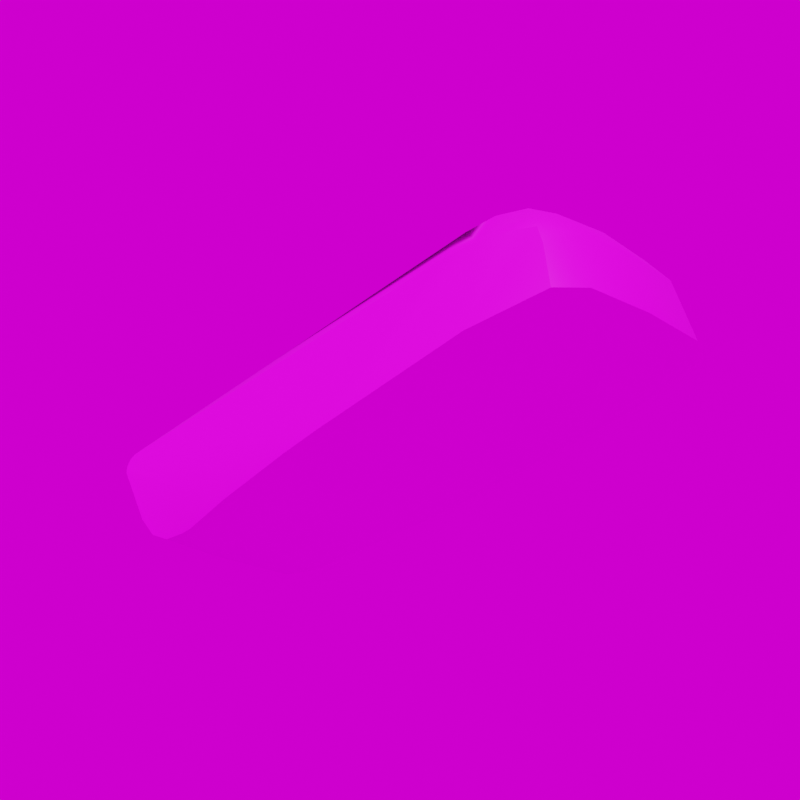 # Source: SR_100.blend  (saved by Blender 3.4.6; exported with 4.5.12 LTS)
import bpy
from mathutils import Matrix  # noqa: F401  (used for matrix-valued properties, if any)

bpy.ops.wm.read_factory_settings(use_empty=True)
scene = bpy.context.scene
scene.name = 'Scene'

# ---- images (referenced by path relative to the original .blend; pixels are not part of the script)
import os
ASSET_DIR = os.environ.get("B2B_ASSET_DIR", "")  # directory of the original .blend (textures are referenced by path, not embedded)
HERE = os.path.dirname(os.path.abspath(__file__))  # packed textures are extracted next to this script under _unpacked/

def load_image(name, relpath, width, height, colorspace="sRGB"):
    """Load a texture the original file referenced (path relative to the .blend, or extracted next to this script)."""
    p = next((c for c in (os.path.join(HERE, relpath), os.path.join(ASSET_DIR, relpath)) if relpath and os.path.exists(c)), "")
    if p:
        img = bpy.data.images.load(p, check_existing=True)
        img.name = name
    else:  # same state as the original file: an image datablock whose file is absent (Cycles renders it pink)
        img = bpy.data.images.new(name, width, height)
        img.source = "FILE"
        img.filepath = "//" + (relpath or name)
    img.colorspace_settings.name = colorspace
    return img
img_sr_100_jpg = load_image('SR_100.jpg', 'SR_100.jpg', 1024, 1024, 'sRGB')
img_ral_7032_kieselgrau_jpg = load_image('RAL_7032_Kieselgrau.jpg', 'RAL_7032_Kieselgrau.jpg', 1024, 1024, 'sRGB')
img_kloofendal_48d_partly_cloudy_puresky_8k_hdr = load_image('kloofendal_48d_partly_cloudy_puresky_8k.hdr', 'kloofendal_48d_partly_cloudy_puresky_8k.hdr', 1024, 1024, 'Linear Rec.709')

# ---- materials (node trees are filled in below, after node groups)
mat_sr_100 = bpy.data.materials.new('SR_100')
mat_kieselgrau = bpy.data.materials.new('kieselgrau')
mat_glas = bpy.data.materials.new('Glas')
mat_glas.surface_render_method = 'BLENDED'
mat_glas.blend_method = 'BLEND'
mat_glas.use_backface_culling = True

# ---- node groups
ng_auto_smooth = bpy.data.node_groups.new('Auto Smooth', 'GeometryNodeTree')
_s = ng_auto_smooth.interface.new_socket(name='Geometry', in_out='OUTPUT', socket_type='NodeSocketGeometry')
_s = ng_auto_smooth.interface.new_socket(name='Geometry', in_out='INPUT', socket_type='NodeSocketGeometry')
_s = ng_auto_smooth.interface.new_socket(name='Angle', in_out='INPUT', socket_type='NodeSocketFloat')
_s.subtype = 'ANGLE'
_s.min_value = 0.0
_s.max_value = 3.142
ng_auto_smooth.is_modifier = True
_N = ng_auto_smooth.nodes; _L = ng_auto_smooth.links
n0 = _N.new('NodeGroupOutput'); n0.name = 'Group Output'; n0.location = (480, -100)
n1 = _N.new('NodeGroupInput'); n1.name = 'Group Input'; n1.location = (-420, -300)
n2 = _N.new('NodeGroupInput'); n2.name = 'Group Input.001'; n2.location = (-60, -100)
n3 = _N.new('GeometryNodeSetShadeSmooth'); n3.name = 'Set Shade Smooth'; n3.location = (120, -100)
n3.domain = 'EDGE'
n4 = _N.new('GeometryNodeSetShadeSmooth'); n4.name = 'Set Shade Smooth.001'; n4.location = (300, -100)
n5 = _N.new('GeometryNodeInputMeshEdgeAngle'); n5.name = 'Edge Angle'; n5.location = (-420, -220)
n6 = _N.new('GeometryNodeInputEdgeSmooth'); n6.name = 'Is Edge Smooth'; n6.location = (-60, -160)
n7 = _N.new('GeometryNodeInputShadeSmooth'); n7.name = 'Is Face Smooth'; n7.location = (-240, -340)
n8 = _N.new('FunctionNodeBooleanMath'); n8.name = 'Boolean Math'; n8.location = (-60, -220)
n9 = _N.new('FunctionNodeCompare'); n9.name = 'Compare'; n9.location = (-240, -180)
n9.operation = 'LESS_EQUAL'
_L.new(n5.outputs[0], n9.inputs[0])
_L.new(n4.outputs[0], n0.inputs[0])
_L.new(n1.outputs[1], n9.inputs[1])
_L.new(n9.outputs[0], n8.inputs[0])
_L.new(n7.outputs[0], n8.inputs[1])
_L.new(n2.outputs[0], n3.inputs[0])
_L.new(n6.outputs[0], n3.inputs[1])
_L.new(n3.outputs[0], n4.inputs[0])
_L.new(n8.outputs[0], n3.inputs[2])
n0.is_active_output = True

# ---- material node trees
mat_sr_100.use_nodes = True; mat_sr_100.node_tree.nodes.clear()
_N = mat_sr_100.node_tree.nodes; _L = mat_sr_100.node_tree.links
n0 = _N.new('ShaderNodeBsdfPrincipled'); n0.name = 'Principled BSDF'; n0.location = (10, 300)
n0.distribution = 'GGX'
n0.subsurface_method = 'RANDOM_WALK_SKIN'
n0.inputs[3].default_value = 1.45
n0.inputs[27].default_value = (0.0, 0.0, 0.0, 1.0)
n0.inputs[28].default_value = 1.0
n1 = _N.new('ShaderNodeOutputMaterial'); n1.name = 'Material Output'; n1.location = (300, 300)
n2 = _N.new('ShaderNodeTexImage'); n2.name = 'Image Texture'; n2.location = (-280, 280)
n2.image = img_sr_100_jpg
_L.new(n0.outputs[0], n1.inputs[0])
_L.new(n2.outputs[0], n0.inputs[0])
n1.is_active_output = True
mat_kieselgrau.use_nodes = True; mat_kieselgrau.node_tree.nodes.clear()
_N = mat_kieselgrau.node_tree.nodes; _L = mat_kieselgrau.node_tree.links
n0 = _N.new('ShaderNodeBsdfPrincipled'); n0.name = 'Principled BSDF'; n0.location = (10, 300)
n0.distribution = 'GGX'
n0.subsurface_method = 'RANDOM_WALK_SKIN'
n0.inputs[3].default_value = 1.45
n0.inputs[27].default_value = (0.0, 0.0, 0.0, 1.0)
n0.inputs[28].default_value = 1.0
n1 = _N.new('ShaderNodeOutputMaterial'); n1.name = 'Material Output'; n1.location = (300, 300)
n2 = _N.new('ShaderNodeTexImage'); n2.name = 'Image Texture'; n2.location = (-280, 280)
n2.image = img_ral_7032_kieselgrau_jpg
_L.new(n0.outputs[0], n1.inputs[0])
_L.new(n2.outputs[0], n0.inputs[0])
n1.is_active_output = True
mat_glas.use_nodes = True; mat_glas.node_tree.nodes.clear()
_N = mat_glas.node_tree.nodes; _L = mat_glas.node_tree.links
n0 = _N.new('ShaderNodeBsdfPrincipled'); n0.name = 'Principled BSDF'; n0.location = (10, 300)
n0.distribution = 'GGX'
n0.subsurface_method = 'RANDOM_WALK_SKIN'
n0.inputs[0].default_value = (1.0, 1.0, 1.0, 1.0)
n0.inputs[1].default_value = 0.9
n0.inputs[2].default_value = 0.01
n0.inputs[3].default_value = 1.45
n0.inputs[4].default_value = 0.3
n0.inputs[13].default_value = 0.9
n0.inputs[27].default_value = (0.0, 0.0, 0.0, 1.0)
n0.inputs[28].default_value = 1.0
n1 = _N.new('ShaderNodeOutputMaterial'); n1.name = 'Material Output'; n1.location = (300, 300)
_L.new(n0.outputs[0], n1.inputs[0])
n1.is_active_output = True

# ---- world
world_world = bpy.data.worlds.new('World'); scene.world = world_world
world_world.use_nodes = True; world_world.node_tree.nodes.clear()
_N = world_world.node_tree.nodes; _L = world_world.node_tree.links
n0 = _N.new('ShaderNodeOutputWorld'); n0.name = 'World Output'; n0.location = (300, 300)
n1 = _N.new('ShaderNodeBackground'); n1.name = 'Background'; n1.location = (10, 300)
n2 = _N.new('ShaderNodeTexEnvironment'); n2.name = 'Environment Texture'; n2.location = (-280, 280)
n2.image = img_kloofendal_48d_partly_cloudy_puresky_8k_hdr
_L.new(n1.outputs[0], n0.inputs[0])
_L.new(n2.outputs[0], n1.inputs[0])
n0.is_active_output = True
world_world.color = (0.05088, 0.05088, 0.05088)
world_world.use_sun_shadow = False
world_world.sun_shadow_jitter_overblur = 0.0

# ---- cameras
cam_camera = bpy.data.cameras.new('Camera')
cam_camera.lens = 100.0

# ---- meshes
me_mesh_007 = bpy.data.meshes.new('Mesh.007')
me_mesh_007.from_pydata([(0.0, 0.1354, 0.1047), (0.0, 0.2127, 0.105), (0.0, 0.3379, 0.1044), (0.0, 0.3962, 0.1055), (0.0, 0.7845, 0.1018), (0.0, 0.7842, 0.1849), (0.0, 0.7562, 0.234), (0.0, 0.7168, 0.2698), (0.0, 0.671, 0.2913), (0.0, 0.6242, 0.2977), (0.0, 0.02021, 0.2776), (0.0, 0.01301, 0.2743), (0.0, 0.008698, 0.27), (0.0, 0.005594, 0.264), (0.0, 0.004373, 0.2559), (0.0, 0.007068, 0.2048), (0.0, 0.02725, 0.1628), (0.0, 0.05789, 0.1312), (0.0, 0.1017, 0.1093), (-0.122, 0.1354, 0.1047), (-0.1375, 0.2112, 0.1043), (-0.1554, 0.3336, 0.1024), (-0.1603, 0.3946, 0.1024), (-0.1719, 0.6399, 0.1015), (-0.1509, 0.7539, 0.1018), (-0.1437, 0.7552, 0.1647), (-0.1366, 0.7494, 0.1942), (-0.1388, 0.7133, 0.2094), (-0.1431, 0.6703, 0.2183), (-0.1435, 0.6099, 0.2256), (-0.1004, 0.03943, 0.2688), (-0.101, 0.03222, 0.2656), (-0.1019, 0.02791, 0.2614), (-0.1031, 0.02481, 0.2554), (-0.1046, 0.02359, 0.2475), (-0.1066, 0.0405, 0.1682), (-0.1086, 0.05653, 0.1366), (-0.1118, 0.08238, 0.117), (-0.1184, 0.1171, 0.1072), (-0.1079, 0.7791, 0.1018), (-0.08876, 0.7781, 0.1832), (-0.08876, 0.7518, 0.2295), (-0.08876, 0.7168, 0.2591), (-0.08876, 0.671, 0.2765), (-0.08876, 0.6242, 0.2811), (-0.07432, 0.3838, 0.2831), (-0.04774, 0.02486, 0.2752), (-0.04774, 0.01766, 0.2719), (-0.04774, 0.01335, 0.2677), (-0.04774, 0.01024, 0.2616), (0.122, 0.1354, 0.1047), (0.1375, 0.2112, 0.1043), (0.1554, 0.3336, 0.1024), (0.1603, 0.3946, 0.1024), (0.1719, 0.6399, 0.1015), (0.1509, 0.7539, 0.1018), (0.1437, 0.7552, 0.1647), (0.1366, 0.7494, 0.1942), (0.1388, 0.7133, 0.2094), (0.1431, 0.6703, 0.2183), (0.1435, 0.6099, 0.2256), (0.1004, 0.03943, 0.2688), (0.101, 0.03222, 0.2656), (0.1019, 0.02791, 0.2614), (0.1031, 0.02481, 0.2554), (0.1046, 0.02359, 0.2475), (0.1066, 0.0405, 0.1682), (0.1086, 0.05653, 0.1366), (0.1118, 0.08238, 0.117), (0.1184, 0.1171, 0.1072), (0.1079, 0.7791, 0.1018), (0.08876, 0.7781, 0.1832), (0.08876, 0.7518, 0.2295), (0.08876, 0.7168, 0.2591), (0.08876, 0.671, 0.2765), (0.08876, 0.6242, 0.2811), (0.07432, 0.3838, 0.2831), (0.04774, 0.02486, 0.2752), (0.04774, 0.01766, 0.2719), (0.04774, 0.01335, 0.2677), (0.04774, 0.01024, 0.2616)], [], [(41, 5, 40), (29, 30, 44), (30, 45, 44), (42, 6, 41), (12, 49, 13), (43, 7, 42), (23, 22, 28), (22, 29, 28), (27, 23, 28), (22, 30, 29), (47, 10, 46), (46, 45, 30), (28, 44, 43), (26, 40, 25), (26, 23, 27), (11, 48, 12), (26, 25, 23), (25, 24, 23), (24, 39, 23), (39, 4, 23), (4, 22, 23), (4, 3, 22), (3, 2, 22), (2, 1, 22), (1, 21, 22), (21, 30, 22), (39, 25, 40), (21, 31, 30), (49, 32, 33), (15, 35, 16), (28, 42, 27), (44, 8, 43), (0, 21, 1), (0, 20, 21), (20, 32, 21), (32, 31, 21), (34, 49, 33), (20, 33, 32), (14, 13, 49), (18, 38, 0), (38, 19, 0), (19, 20, 0), (19, 34, 20), (34, 33, 20), (32, 47, 31), (17, 37, 18), (37, 38, 18), (37, 34, 38), (34, 19, 38), (37, 36, 34), (36, 35, 34), (31, 46, 30), (15, 14, 34), (16, 36, 17), (36, 37, 17), (16, 35, 36), (4, 40, 5), (46, 45, 44), (45, 9, 44), (45, 46, 9), (46, 10, 9), (5, 72, 71), (60, 75, 61), (61, 75, 76), (6, 73, 72), (12, 80, 79), (7, 74, 73), (54, 59, 53), (53, 59, 60), (58, 59, 54), (53, 60, 61), (78, 10, 11), (77, 61, 76), (59, 75, 60), (71, 57, 56), (57, 58, 54), (79, 11, 12), (57, 54, 56), (56, 54, 55), (55, 54, 70), (70, 54, 4), (4, 54, 53), (4, 53, 3), (3, 53, 2), (2, 53, 1), (1, 53, 52), (52, 53, 61), (56, 70, 71), (52, 61, 62), (63, 80, 64), (66, 15, 16), (73, 59, 58), (8, 75, 74), (0, 1, 52), (0, 52, 51), (51, 52, 63), (63, 52, 62), (65, 80, 14), (51, 63, 64), (14, 80, 13), (18, 0, 69), (69, 0, 50), (50, 0, 51), (50, 51, 65), (65, 51, 64), (63, 78, 79), (17, 18, 68), (68, 18, 69), (68, 69, 65), (65, 69, 50), (68, 65, 67), (67, 65, 66), (62, 77, 78), (15, 65, 14), (16, 17, 67), (67, 17, 68), (16, 67, 66), (71, 4, 5), (77, 75, 76), (76, 75, 9), (76, 9, 77), (77, 9, 10), (41, 6, 5), (42, 7, 6), (12, 48, 49), (43, 8, 7), (47, 11, 10), (28, 29, 44), (26, 41, 40), (11, 47, 48), (39, 24, 25), (49, 48, 32), (15, 34, 35), (28, 43, 42), (44, 9, 8), (34, 14, 49), (32, 48, 47), (31, 47, 46), (4, 39, 40), (46, 44, 9), (5, 6, 72), (6, 7, 73), (12, 13, 80), (7, 8, 74), (78, 77, 10), (59, 74, 75), (71, 72, 57), (79, 78, 11), (56, 55, 70), (63, 79, 80), (66, 65, 15), (73, 74, 59), (8, 9, 75), (65, 64, 80), (63, 62, 78), (62, 61, 77), (71, 70, 4), (9, 75, 77), (41, 26, 42), (26, 27, 42), (72, 73, 57), (57, 73, 58)])
me_mesh_007.polygons.foreach_set('use_smooth', [True] * 162)
me_mesh_007.polygons.foreach_set('material_index', [1, 1, 1, 1, 1, 1, 1, 1, 1, 1, 1, 1, 1, 1, 1, 1, 1, 1, 0, 0, 0, 0, 0, 0, 0, 1, 1, 1, 1, 1, 1, 1, 0, 0, 1, 1, 1, 1, 1, 0, 0, 0, 1, 1, 1, 0, 0, 1, 1, 1, 1, 1, 1, 1, 1, 1, 1, 1, 1, 1, 1, 1, 1, 1, 1, 1, 1, 1, 1, 1, 1, 1, 1, 1, 1, 1, 1, 1, 1, 0, 0, 0, 0, 0, 0, 0, 1, 1, 1, 1, 1, 1, 1, 0, 0, 1, 1, 1, 1, 1, 0, 0, 0, 1, 1, 1, 0, 0, 1, 1, 1, 1, 1, 1, 1, 1, 1, 1, 1, 1, 1, 1, 1, 1, 1, 1, 1, 1, 1, 1, 1, 1, 1, 1, 1, 1, 1, 1, 1, 1, 1, 1, 1, 1, 1, 1, 1, 1, 1, 1, 1, 1, 1, 1, 1, 1, 1, 1, 1, 1, 1, 1])
_uv = me_mesh_007.uv_layers.new(name='UVMap')
_uv.uv.foreach_set('vector', [0.7732, 0.4227, 0.7761, 0.3934, 0.7761, 0.4233, 0.73, 0.3917, 0.7266, 0.5856, 0.7252, 0.3873, 0.7372, 0.3459, 0.7407, 0.4098, 0.7397, 0.4528, 0.7708, 0.4215, 0.7729, 0.3926, 0.7732, 0.4227, 0.7479, 0.3428, 0.7428, 0.3414, 0.7479, 0.3419, 0.7398, 0.461, 0.7494, 0.4709, 0.74, 0.4681, 0.7369, 0.3812, 0.7369, 0.4646, 0.7304, 0.3711, 0.7369, 0.4646, 0.73, 0.3917, 0.7304, 0.3711, 0.7308, 0.3566, 0.7369, 0.3812, 0.7304, 0.3711, 0.7369, 0.4646, 0.7266, 0.5856, 0.73, 0.3917, 0.7428, 0.3434, 0.7479, 0.3454, 0.7428, 0.345, 0.7428, 0.345, 0.7407, 0.4098, 0.7372, 0.3459, 0.7304, 0.3711, 0.7252, 0.3873, 0.7255, 0.3713, 0.7757, 0.4399, 0.7761, 0.4233, 0.7769, 0.4392, 0.7316, 0.3443, 0.7369, 0.3812, 0.7308, 0.3566, 0.7479, 0.3439, 0.7428, 0.3424, 0.7479, 0.3428, 0.7316, 0.3443, 0.7326, 0.3414, 0.7369, 0.3812, 0.7326, 0.3414, 0.7365, 0.3426, 0.7369, 0.3812, 0.9014, 0.9447, 0.7837, 0.9789, 0.9626, 0.787, 0.7837, 0.9789, 0.4897, 0.9844, 0.9626, 0.787, 0.4897, 0.9844, 0.9537, 0.4398, 0.9626, 0.787, 0.4897, 0.9844, 0.5032, 0.4393, 0.9537, 0.4398, 0.5032, 0.4393, 0.5053, 0.3682, 0.9537, 0.4398, 0.5053, 0.3682, 0.5096, 0.2156, 0.9537, 0.4398, 0.5096, 0.2156, 0.9333, 0.3654, 0.9537, 0.4398, 0.7369, 0.4853, 0.7266, 0.5856, 0.7369, 0.4646, 0.7809, 0.4297, 0.7769, 0.4392, 0.7761, 0.4233, 0.7369, 0.4853, 0.7268, 0.5881, 0.7266, 0.5856, 0.7428, 0.3414, 0.737, 0.3433, 0.7369, 0.3424, 0.784, 0.3794, 0.787, 0.3432, 0.7867, 0.3794, 0.7304, 0.3711, 0.7265, 0.3558, 0.7308, 0.3566, 0.7397, 0.4528, 0.7493, 0.464, 0.7398, 0.461, 0.5122, 0.1213, 0.9333, 0.3654, 0.5096, 0.2156, 0.5122, 0.1213, 0.88, 0.2159, 0.9333, 0.3654, 0.7366, 0.5269, 0.727, 0.5895, 0.7369, 0.4853, 0.727, 0.5895, 0.7268, 0.5881, 0.7369, 0.4853, 0.7825, 0.3439, 0.7813, 0.3632, 0.7822, 0.3444, 0.7366, 0.5269, 0.7274, 0.5906, 0.727, 0.5895, 0.7814, 0.3794, 0.7811, 0.3794, 0.7813, 0.3632, 0.5132, 0.0802, 0.7795, 0.1009, 0.5122, 0.1213, 0.7795, 0.1009, 0.8348, 0.1232, 0.5122, 0.1213, 0.8348, 0.1232, 0.88, 0.2159, 0.5122, 0.1213, 0.7365, 0.5528, 0.7279, 0.591, 0.7366, 0.5269, 0.7279, 0.591, 0.7274, 0.5906, 0.7366, 0.5269, 0.737, 0.3433, 0.7428, 0.3434, 0.7371, 0.3444, 0.5145, 0.02677, 0.7657, 0.05838, 0.5132, 0.0802, 0.7657, 0.05838, 0.7795, 0.1009, 0.5132, 0.0802, 0.7357, 0.5708, 0.7279, 0.591, 0.7363, 0.559, 0.7279, 0.591, 0.7365, 0.5528, 0.7363, 0.559, 0.7357, 0.5708, 0.7345, 0.5797, 0.7279, 0.591, 0.7345, 0.5797, 0.7326, 0.5851, 0.7279, 0.591, 0.7371, 0.3444, 0.7428, 0.345, 0.7372, 0.3459, 0.784, 0.3794, 0.7814, 0.3794, 0.7825, 0.3439, 0.7867, 0.3794, 0.7891, 0.3425, 0.7894, 0.3794, 0.7891, 0.3425, 0.791, 0.3414, 0.7894, 0.3794, 0.7867, 0.3794, 0.787, 0.3432, 0.7891, 0.3425, 0.7811, 0.3934, 0.7761, 0.4233, 0.7761, 0.3934, 0.8009, 0.6149, 0.8007, 0.4929, 0.8009, 0.4113, 0.7407, 0.4098, 0.7492, 0.456, 0.7397, 0.4528, 0.7407, 0.4098, 0.7428, 0.345, 0.7492, 0.456, 0.7428, 0.345, 0.7479, 0.3454, 0.7492, 0.456, 0.7761, 0.3934, 0.7733, 0.3626, 0.7762, 0.3632, 0.7634, 0.5409, 0.759, 0.5451, 0.76, 0.3468, 0.7587, 0.3507, 0.7587, 0.457, 0.7566, 0.4133, 0.7729, 0.3926, 0.7709, 0.3615, 0.7733, 0.3626, 0.7479, 0.3428, 0.753, 0.3437, 0.753, 0.3446, 0.7494, 0.4709, 0.7588, 0.4651, 0.759, 0.4723, 0.7702, 0.5513, 0.7638, 0.5614, 0.7702, 0.468, 0.7702, 0.468, 0.7638, 0.5614, 0.7634, 0.5409, 0.7643, 0.5759, 0.7638, 0.5614, 0.7702, 0.5513, 0.7702, 0.468, 0.7634, 0.5409, 0.76, 0.3468, 0.753, 0.3457, 0.7479, 0.3454, 0.7479, 0.3439, 0.753, 0.3472, 0.7587, 0.3507, 0.7566, 0.4133, 0.7638, 0.5614, 0.759, 0.5451, 0.7634, 0.5409, 0.7762, 0.3632, 0.7759, 0.3448, 0.7771, 0.346, 0.7651, 0.5881, 0.7643, 0.5759, 0.7702, 0.5513, 0.753, 0.3446, 0.7479, 0.3439, 0.7479, 0.3428, 0.7651, 0.5881, 0.7702, 0.5513, 0.7662, 0.591, 0.7662, 0.591, 0.7702, 0.5513, 0.7701, 0.5898, 0.08008, 0.9394, 0.0269, 0.7809, 0.1961, 0.9751, 0.1961, 0.9751, 0.0269, 0.7809, 0.4897, 0.9844, 0.4897, 0.9844, 0.0269, 0.7809, 0.05292, 0.4348, 0.4897, 0.9844, 0.05292, 0.4348, 0.5032, 0.4393, 0.5032, 0.4393, 0.05292, 0.4348, 0.5053, 0.3682, 0.5053, 0.3682, 0.05292, 0.4348, 0.5096, 0.2156, 0.5096, 0.2156, 0.05292, 0.4348, 0.07747, 0.3605, 0.7702, 0.4472, 0.7702, 0.468, 0.76, 0.3468, 0.7771, 0.346, 0.7811, 0.3567, 0.7762, 0.3632, 0.7702, 0.4472, 0.76, 0.3468, 0.7602, 0.3443, 0.7588, 0.3481, 0.753, 0.3437, 0.759, 0.3472, 0.787, 0.4156, 0.784, 0.3794, 0.7867, 0.3794, 0.7603, 0.5765, 0.7638, 0.5614, 0.7643, 0.5759, 0.7493, 0.464, 0.7587, 0.457, 0.7588, 0.4651, 0.5122, 0.1213, 0.5096, 0.2156, 0.07747, 0.3605, 0.5122, 0.1213, 0.07747, 0.3605, 0.1393, 0.2116, 0.7701, 0.4055, 0.7702, 0.4472, 0.7605, 0.3429, 0.7605, 0.3429, 0.7702, 0.4472, 0.7602, 0.3443, 0.7825, 0.4149, 0.7813, 0.3956, 0.7814, 0.3794, 0.7701, 0.4055, 0.7605, 0.3429, 0.7609, 0.3418, 0.7814, 0.3794, 0.7813, 0.3956, 0.7811, 0.3794, 0.5132, 0.0802, 0.5122, 0.1213, 0.246, 0.09717, 0.246, 0.09717, 0.5122, 0.1213, 0.1897, 0.1194, 0.1897, 0.1194, 0.5122, 0.1213, 0.1393, 0.2116, 0.77, 0.3796, 0.7701, 0.4055, 0.7614, 0.3414, 0.7614, 0.3414, 0.7701, 0.4055, 0.7609, 0.3418, 0.7588, 0.3481, 0.753, 0.3457, 0.753, 0.3446, 0.5145, 0.02677, 0.5132, 0.0802, 0.2618, 0.05488, 0.2618, 0.05488, 0.5132, 0.0802, 0.246, 0.09717, 0.7692, 0.3615, 0.7699, 0.3734, 0.7614, 0.3414, 0.7614, 0.3414, 0.7699, 0.3734, 0.77, 0.3796, 0.7692, 0.3615, 0.7614, 0.3414, 0.7681, 0.3527, 0.7681, 0.3527, 0.7614, 0.3414, 0.7661, 0.3472, 0.7587, 0.3492, 0.753, 0.3472, 0.753, 0.3457, 0.784, 0.3794, 0.7825, 0.4149, 0.7814, 0.3794, 0.7867, 0.3794, 0.7894, 0.3794, 0.7891, 0.4163, 0.7891, 0.4163, 0.7894, 0.3794, 0.791, 0.4174, 0.7867, 0.3794, 0.7891, 0.4163, 0.787, 0.4156, 0.7762, 0.3632, 0.7811, 0.3934, 0.7761, 0.3934, 0.8007, 0.4113, 0.8007, 0.615, 0.8004, 0.5334, 0.7566, 0.4133, 0.7587, 0.457, 0.7492, 0.456, 0.7566, 0.4133, 0.7492, 0.456, 0.753, 0.3472, 0.753, 0.3472, 0.7492, 0.456, 0.7479, 0.3454, 0.7732, 0.4227, 0.7729, 0.3926, 0.7761, 0.3934, 0.7708, 0.4215, 0.7702, 0.3915, 0.7729, 0.3926, 0.7479, 0.3428, 0.7428, 0.3424, 0.7428, 0.3414, 0.7398, 0.461, 0.7493, 0.464, 0.7494, 0.4709, 0.7428, 0.3434, 0.7479, 0.3439, 0.7479, 0.3454, 0.7304, 0.3711, 0.73, 0.3917, 0.7252, 0.3873, 0.7757, 0.4399, 0.7732, 0.4227, 0.7761, 0.4233, 0.7479, 0.3439, 0.7428, 0.3434, 0.7428, 0.3424, 0.7809, 0.4297, 0.7806, 0.4435, 0.7769, 0.4392, 0.7428, 0.3414, 0.7428, 0.3424, 0.737, 0.3433, 0.784, 0.3794, 0.7825, 0.3439, 0.787, 0.3432, 0.7304, 0.3711, 0.7255, 0.3713, 0.7265, 0.3558, 0.7397, 0.4528, 0.7492, 0.456, 0.7493, 0.464, 0.7825, 0.3439, 0.7814, 0.3794, 0.7813, 0.3632, 0.737, 0.3433, 0.7428, 0.3424, 0.7428, 0.3434, 0.7371, 0.3444, 0.7428, 0.3434, 0.7428, 0.345, 0.7811, 0.3934, 0.7809, 0.4297, 0.7761, 0.4233, 0.8004, 0.4791, 0.791, 0.416, 0.8004, 0.4113, 0.7761, 0.3934, 0.7729, 0.3926, 0.7733, 0.3626, 0.7729, 0.3926, 0.7702, 0.3915, 0.7709, 0.3615, 0.7479, 0.3428, 0.7479, 0.3419, 0.753, 0.3437, 0.7494, 0.4709, 0.7493, 0.464, 0.7588, 0.4651, 0.753, 0.3457, 0.753, 0.3472, 0.7479, 0.3454, 0.7638, 0.5614, 0.7592, 0.561, 0.759, 0.5451, 0.7762, 0.3632, 0.7733, 0.3626, 0.7759, 0.3448, 0.753, 0.3446, 0.753, 0.3457, 0.7479, 0.3439, 0.7771, 0.346, 0.7808, 0.3414, 0.7811, 0.3567, 0.7588, 0.3481, 0.753, 0.3446, 0.753, 0.3437, 0.787, 0.4156, 0.7825, 0.4149, 0.784, 0.3794, 0.7603, 0.5765, 0.7592, 0.561, 0.7638, 0.5614, 0.7493, 0.464, 0.7492, 0.456, 0.7587, 0.457, 0.7825, 0.4149, 0.7822, 0.4144, 0.7813, 0.3956, 0.7588, 0.3481, 0.7587, 0.3492, 0.753, 0.3457, 0.7587, 0.3492, 0.7587, 0.3507, 0.753, 0.3472, 0.7762, 0.3632, 0.7811, 0.3567, 0.7811, 0.3934, 0.791, 0.3499, 0.8002, 0.3414, 0.8002, 0.4113, 0.7732, 0.4227, 0.7757, 0.4399, 0.7708, 0.4215, 0.7316, 0.3443, 0.7308, 0.3566, 0.7265, 0.3558, 0.7733, 0.3626, 0.7709, 0.3615, 0.7759, 0.3448, 0.7759, 0.3448, 0.7709, 0.3615, 0.7643, 0.5759])
me_mesh_007.materials.append(mat_sr_100)
me_mesh_007.materials.append(mat_kieselgrau)
me_mesh_007.update()
me_mesh_005 = bpy.data.meshes.new('Mesh.005')
me_mesh_005.from_pydata([(0.0, 0.7764, 0.1035), (0.0, 0.774, 0.09642), (0.0, 0.7692, 0.08931), (0.0, 0.7622, 0.08191), (0.0, 0.7531, 0.07397), (0.0, 0.742, 0.06525), (0.0, 0.7193, 0.05125), (0.0, 0.6818, 0.03324), (0.0, 0.6343, 0.01614), (0.0, 0.5816, 0.004879), (0.0, 0.5285, 0.004368), (9.666e-11, 0.499, 0.008339), (9.666e-11, 0.4775, 0.01398), (9.666e-11, 0.4575, 0.02538), (9.666e-11, 0.4324, 0.04667), (1.055e-10, 0.3959, 0.08122), (4.837e-12, 0.3035, 0.08003), (8.85e-10, 0.2482, 0.08058), (1.48e-09, 0.2046, 0.08405), (1.781e-09, 0.1824, 0.09194), (1.862e-09, 0.1765, 0.1057), (-0.1144, 0.7764, 0.1035), (-0.1223, 0.7722, 0.1035), (-0.1314, 0.766, 0.1035), (-0.1402, 0.7593, 0.1035), (-0.1469, 0.7533, 0.1035), (-0.1499, 0.7495, 0.1035), (-0.167, 0.6187, 0.1035), (-0.1686, 0.5008, 0.1035), (-0.1552, 0.3956, 0.1048), (-0.1249, 0.1765, 0.1057), (-0.03046, 0.7692, 0.08963), (-0.03351, 0.7622, 0.0821), (-0.03678, 0.7531, 0.07421), (-0.04037, 0.742, 0.06598), (-0.04614, 0.7193, 0.05322), (-0.05355, 0.6818, 0.03681), (-0.06059, 0.6343, 0.02123), (-0.06523, 0.5816, 0.01096), (-0.06544, 0.5285, 0.0105), (-0.06557, 0.499, 0.01412), (-0.0664, 0.4775, 0.01925), (-0.06076, 0.4575, 0.02965), (-0.05139, 0.4324, 0.04905), (-0.04252, 0.3035, 0.07949), (-0.04992, 0.2482, 0.08077), (-0.04811, 0.2046, 0.08487), (-0.04401, 0.1824, 0.09283), (-0.06182, 0.7764, 0.1004), (-0.06822, 0.774, 0.09684), (-0.09714, 0.742, 0.08021), (-0.1089, 0.7194, 0.07354), (-0.1236, 0.6819, 0.06492), (-0.1378, 0.6344, 0.05677), (-0.148, 0.5817, 0.05147), (-0.1499, 0.5285, 0.05143), (-0.1506, 0.5002, 0.05337), (-0.1513, 0.4788, 0.05604), (-0.1417, 0.4583, 0.06141), (-0.1312, 0.4327, 0.07144), (-0.1226, 0.3959, 0.08796), (-0.1118, 0.3035, 0.08807), (-0.1214, 0.2482, 0.08986), (-0.1147, 0.2046, 0.09332), (-0.1068, 0.1824, 0.09858), (-0.09245, 0.1765, 0.1057), (0.1144, 0.7764, 0.1035), (0.1223, 0.7722, 0.1035), (0.1314, 0.766, 0.1035), (0.1402, 0.7593, 0.1035), (0.1469, 0.7533, 0.1035), (0.1499, 0.7495, 0.1035), (0.167, 0.6187, 0.1035), (0.1686, 0.5008, 0.1035), (0.1552, 0.3956, 0.1048), (0.1249, 0.1765, 0.1057), (0.03046, 0.7692, 0.08963), (0.03351, 0.7622, 0.0821), (0.03678, 0.7531, 0.07421), (0.04037, 0.742, 0.06598), (0.04614, 0.7193, 0.05322), (0.05355, 0.6818, 0.03681), (0.06059, 0.6343, 0.02123), (0.06523, 0.5816, 0.01096), (0.06544, 0.5285, 0.0105), (0.06557, 0.499, 0.01412), (0.0664, 0.4775, 0.01925), (0.06076, 0.4575, 0.02965), (0.05139, 0.4324, 0.04905), (0.04252, 0.3035, 0.07949), (0.04992, 0.2482, 0.08077), (0.04811, 0.2046, 0.08487), (0.04401, 0.1824, 0.09283), (0.06182, 0.7764, 0.1004), (0.06822, 0.774, 0.09684), (0.09714, 0.742, 0.08021), (0.1089, 0.7194, 0.07354), (0.1236, 0.6819, 0.06492), (0.1378, 0.6344, 0.05677), (0.148, 0.5817, 0.05147), (0.1499, 0.5285, 0.05143), (0.1506, 0.5002, 0.05337), (0.1513, 0.4788, 0.05604), (0.1417, 0.4583, 0.06141), (0.1312, 0.4327, 0.07144), (0.1226, 0.3959, 0.08796), (0.1118, 0.3035, 0.08807), (0.1214, 0.2482, 0.08986), (0.1147, 0.2046, 0.09332), (0.1068, 0.1824, 0.09858), (0.09245, 0.1765, 0.1057)], [], [(54, 55, 27), (55, 56, 27), (56, 28, 27), (19, 65, 30), (64, 47, 30), (64, 30, 63), (47, 18, 19), (45, 62, 61), (26, 54, 27), (26, 53, 54), (41, 56, 40), (40, 55, 39), (9, 37, 8), (7, 35, 6), (57, 28, 56), (57, 29, 28), (25, 52, 26), (52, 53, 26), (31, 3, 32), (11, 39, 10), (12, 40, 11), (39, 54, 38), (8, 36, 7), (41, 58, 57), (58, 29, 57), (58, 59, 29), (59, 60, 29), (15, 44, 60), (47, 19, 30), (24, 51, 25), (51, 52, 25), (51, 36, 52), (44, 15, 16), (38, 53, 37), (30, 65, 20), (74, 29, 15), (45, 16, 17), (64, 46, 47), (63, 30, 29), (62, 63, 29), (61, 62, 29), (60, 61, 29), (6, 34, 5), (14, 15, 43), (35, 21, 34), (43, 15, 60), (50, 24, 23), (1, 48, 0), (48, 21, 0), (35, 51, 50), (45, 63, 62), (43, 59, 42), (42, 12, 13), (58, 42, 59), (2, 48, 1), (2, 49, 48), (49, 21, 48), (49, 32, 21), (32, 33, 21), (33, 34, 21), (65, 19, 20), (17, 46, 45), (22, 50, 23), (22, 35, 50), (4, 32, 3), (13, 43, 42), (31, 49, 2), (31, 32, 49), (5, 33, 4), (37, 52, 36), (10, 38, 9), (99, 72, 100), (100, 72, 101), (101, 72, 73), (19, 75, 110), (109, 75, 92), (109, 108, 75), (18, 92, 19), (90, 106, 107), (71, 72, 99), (71, 99, 98), (86, 101, 102), (100, 85, 84), (82, 9, 8), (80, 7, 6), (102, 101, 73), (102, 73, 74), (70, 71, 97), (97, 71, 98), (3, 76, 77), (84, 11, 10), (85, 12, 11), (99, 84, 83), (81, 8, 7), (86, 102, 103), (103, 102, 74), (103, 74, 104), (104, 74, 105), (15, 105, 89), (92, 75, 19), (69, 70, 96), (96, 70, 97), (96, 97, 81), (89, 16, 15), (98, 83, 82), (75, 20, 110), (105, 74, 15), (16, 90, 17), (91, 109, 92), (108, 74, 75), (107, 74, 108), (106, 74, 107), (105, 74, 106), (79, 6, 5), (14, 88, 15), (80, 66, 67), (88, 105, 15), (69, 95, 68), (1, 0, 93), (93, 0, 66), (96, 80, 95), (90, 108, 91), (104, 88, 87), (12, 87, 13), (87, 103, 104), (2, 1, 93), (2, 93, 94), (94, 93, 66), (94, 66, 77), (77, 66, 78), (78, 66, 79), (110, 20, 19), (17, 91, 18), (67, 68, 95), (67, 95, 80), (4, 77, 78), (13, 88, 14), (76, 2, 94), (76, 94, 77), (5, 78, 79), (97, 82, 81), (83, 10, 9), (105, 106, 89), (45, 61, 44), (106, 90, 89), (61, 60, 44), (29, 60, 15), (60, 105, 15), (60, 29, 74), (60, 74, 105), (47, 46, 18), (41, 57, 56), (40, 56, 55), (9, 38, 37), (7, 36, 35), (31, 2, 3), (11, 40, 39), (12, 41, 40), (39, 55, 54), (8, 37, 36), (38, 54, 53), (45, 44, 16), (64, 63, 46), (6, 35, 34), (35, 22, 21), (50, 51, 24), (35, 36, 51), (45, 46, 63), (43, 60, 59), (42, 41, 12), (58, 41, 42), (17, 18, 46), (4, 33, 32), (13, 14, 43), (5, 34, 33), (37, 53, 52), (10, 39, 38), (18, 91, 92), (86, 85, 101), (100, 101, 85), (82, 83, 9), (80, 81, 7), (3, 2, 76), (84, 85, 11), (85, 86, 12), (99, 100, 84), (81, 82, 8), (98, 99, 83), (16, 89, 90), (91, 108, 109), (79, 80, 6), (80, 79, 66), (69, 96, 95), (96, 81, 80), (90, 107, 108), (104, 105, 88), (12, 86, 87), (87, 86, 103), (17, 90, 91), (4, 3, 77), (13, 87, 88), (5, 4, 78), (97, 98, 82), (83, 84, 10)])
me_mesh_005.polygons.foreach_set('use_smooth', [1, 1, 1, 1, 1, 1, 1, 1, 1, 1, 1, 1, 1, 1, 1, 1, 1, 1, 1, 1, 1, 1, 1, 1, 1, 1, 1, 1, 1, 1, 1, 1, 1, 1, 1, 0, 1, 1, 1, 1, 1, 1, 1, 1, 1, 1, 1, 1, 1, 1, 1, 1, 1, 1, 1, 1, 1, 1, 1, 1, 1, 1, 1, 1, 1, 1, 1, 1, 1, 1, 1, 1, 1, 1, 1, 1, 1, 1, 1, 1, 1, 1, 1, 1, 1, 1, 1, 1, 1, 1, 1, 1, 1, 1, 1, 1, 1, 1, 1, 1, 1, 1, 1, 1, 1, 1, 1, 1, 1, 1, 1, 1, 1, 1, 1, 1, 1, 1, 1, 1, 1, 1, 1, 1, 1, 1, 1, 1, 1, 1, 1, 1, 1, 1, 1, 1, 1, 1, 1, 1, 1, 1, 1, 1, 1, 1, 1, 1, 1, 1, 1, 1, 1, 1, 1, 1, 1, 1, 1, 1, 1, 1, 1, 1, 1, 1, 1, 1, 1, 1, 1, 1, 1, 1, 1, 1, 1, 1, 1, 1, 1, 1, 1, 1, 1, 1, 1, 1, 1, 1, 1, 1, 1, 1, 1, 1, 1, 1, 1, 1, 1, 1, 1, 1])
me_mesh_005.polygons.foreach_set('material_index', [1, 1, 1, 0, 0, 0, 0, 0, 1, 1, 1, 1, 1, 1, 1, 1, 1, 1, 1, 1, 1, 1, 1, 1, 1, 1, 1, 0, 0, 1, 1, 1, 0, 1, 1, 2, 0, 0, 0, 0, 0, 0, 1, 1, 1, 1, 1, 1, 1, 1, 0, 1, 1, 1, 1, 1, 1, 1, 1, 1, 0, 0, 1, 1, 1, 1, 1, 1, 1, 1, 1, 1, 1, 1, 0, 0, 0, 0, 0, 1, 1, 1, 1, 1, 1, 1, 1, 1, 1, 1, 1, 1, 1, 1, 1, 1, 1, 1, 0, 0, 1, 1, 1, 0, 1, 1, 2, 0, 0, 0, 0, 0, 0, 1, 1, 1, 1, 1, 1, 1, 1, 0, 1, 1, 1, 1, 1, 1, 1, 1, 1, 0, 0, 1, 1, 1, 1, 1, 1, 1, 1, 1, 0, 0, 0, 0, 2, 2, 2, 2, 0, 1, 1, 1, 1, 1, 1, 1, 1, 1, 1, 0, 0, 1, 1, 1, 1, 0, 1, 1, 1, 0, 1, 1, 1, 1, 1, 0, 1, 1, 1, 1, 1, 1, 1, 1, 1, 1, 0, 0, 1, 1, 1, 1, 0, 1, 1, 1, 0, 1, 1, 1, 1, 1])
_uv = me_mesh_005.uv_layers.new(name='UVMap')
_uv.uv.foreach_set('vector', [0.0, 0.0, 0.0, 0.0, 0.0, 0.0, 0.0, 0.0, 0.0, 0.0, 0.0, 0.0, 0.0, 0.0, 0.0, 0.0, 0.0, 0.0, 0.5132, 0.1744, 0.7476, 0.1687, 0.8299, 0.1691, 0.7837, 0.1758, 0.6247, 0.175, 0.8299, 0.1691, 0.7837, 0.1758, 0.8299, 0.1691, 0.803, 0.2018, 0.6247, 0.175, 0.5123, 0.2003, 0.5132, 0.1744, 0.637, 0.252, 0.8182, 0.2529, 0.842, 0.3354, 0.0, 0.0, 0.0, 0.0, 0.0, 0.0, 0.0, 0.0, 0.0, 0.0, 0.0, 0.0, 0.0, 0.0, 0.0, 0.0, 0.0, 0.0, 0.0, 0.0, 0.0, 0.0, 0.0, 0.0, 0.0, 0.0, 0.0, 0.0, 0.0, 0.0, 0.0, 0.0, 0.0, 0.0, 0.0, 0.0, 0.0, 0.0, 0.0, 0.0, 0.0, 0.0, 0.0, 0.0, 0.0, 0.0, 0.0, 0.0, 0.0, 0.0, 0.0, 0.0, 0.0, 0.0, 0.0, 0.0, 0.0, 0.0, 0.0, 0.0, 0.0, 0.0, 0.0, 0.0, 0.0, 0.0, 0.0, 0.0, 0.0, 0.0, 0.0, 0.0, 0.0, 0.0, 0.0, 0.0, 0.0, 0.0, 0.0, 0.0, 0.0, 0.0, 0.0, 0.0, 0.0, 0.0, 0.0, 0.0, 0.0, 0.0, 0.0, 0.0, 0.0, 0.0, 0.0, 0.0, 0.0, 0.0, 0.0, 0.0, 0.0, 0.0, 0.0, 0.0, 0.0, 0.0, 0.0, 0.0, 0.0, 0.0, 0.0, 0.0, 0.0, 0.0, 0.504, 0.4418, 0.6348, 0.3343, 0.8366, 0.4436, 0.6247, 0.175, 0.5132, 0.1744, 0.8299, 0.1691, 0.0, 0.0, 0.0, 0.0, 0.0, 0.0, 0.0, 0.0, 0.0, 0.0, 0.0, 0.0, 0.0, 0.0, 0.0, 0.0, 0.0, 0.0, 0.6348, 0.3343, 0.504, 0.4418, 0.5077, 0.3336, 0.0, 0.0, 0.0, 0.0, 0.0, 0.0, 0.0, 0.0, 0.0, 0.0, 0.0, 0.0, 0.0, 0.0, 0.0, 0.0, 0.3977, 0.4411, 0.637, 0.252, 0.5077, 0.3336, 0.5105, 0.2513, 0.7837, 0.1758, 0.6342, 0.2009, 0.6247, 0.175, 0.803, 0.2018, 0.8299, 0.1691, 0.9249, 0.4438, 0.8182, 0.2529, 0.803, 0.2018, 0.9249, 0.4438, 0.842, 0.3354, 0.8182, 0.2529, 0.9249, 0.4438, 0.8366, 0.4436, 0.842, 0.3354, 0.9249, 0.4438, 0.0, 0.0, 0.0, 0.0, 0.0, 0.0, 0.0, 0.0, 0.0, 0.0, 0.0, 0.0, 0.0, 0.0, 0.0, 0.0, 0.0, 0.0, 0.0, 0.0, 0.0, 0.0, 0.0, 0.0, 0.0, 0.0, 0.0, 0.0, 0.0, 0.0, 0.0, 0.0, 0.0, 0.0, 0.0, 0.0, 0.0, 0.0, 0.0, 0.0, 0.0, 0.0, 0.0, 0.0, 0.0, 0.0, 0.0, 0.0, 0.637, 0.252, 0.803, 0.2018, 0.8182, 0.2529, 0.0, 0.0, 0.0, 0.0, 0.0, 0.0, 0.0, 0.0, 0.0, 0.0, 0.0, 0.0, 0.0, 0.0, 0.0, 0.0, 0.0, 0.0, 0.0, 0.0, 0.0, 0.0, 0.0, 0.0, 0.0, 0.0, 0.0, 0.0, 0.0, 0.0, 0.0, 0.0, 0.0, 0.0, 0.0, 0.0, 0.0, 0.0, 0.0, 0.0, 0.0, 0.0, 0.0, 0.0, 0.0, 0.0, 0.0, 0.0, 0.0, 0.0, 0.0, 0.0, 0.0, 0.0, 0.7476, 0.1687, 0.5132, 0.1744, 0.5134, 0.1675, 0.5105, 0.2513, 0.6342, 0.2009, 0.637, 0.252, 0.0, 0.0, 0.0, 0.0, 0.0, 0.0, 0.0, 0.0, 0.0, 0.0, 0.0, 0.0, 0.0, 0.0, 0.0, 0.0, 0.0, 0.0, 0.0, 0.0, 0.0, 0.0, 0.0, 0.0, 0.0, 0.0, 0.0, 0.0, 0.0, 0.0, 0.0, 0.0, 0.0, 0.0, 0.0, 0.0, 0.0, 0.0, 0.0, 0.0, 0.0, 0.0, 0.0, 0.0, 0.0, 0.0, 0.0, 0.0, 0.0, 0.0, 0.0, 0.0, 0.0, 0.0, 0.0, 0.0, 0.0, 0.0, 0.0, 0.0, 0.0, 0.0, 0.0, 0.0, 0.0, 0.0, 0.0, 0.0, 0.0, 0.0, 0.0, 0.0, 0.5132, 0.1744, 0.197, 0.1658, 0.2792, 0.1662, 0.2426, 0.173, 0.197, 0.1658, 0.4017, 0.1738, 0.2426, 0.173, 0.2216, 0.1987, 0.197, 0.1658, 0.5123, 0.2003, 0.4017, 0.1738, 0.5132, 0.1744, 0.3841, 0.2506, 0.1733, 0.3319, 0.2029, 0.2497, 0.0, 0.0, 0.0, 0.0, 0.0, 0.0, 0.0, 0.0, 0.0, 0.0, 0.0, 0.0, 0.0, 0.0, 0.0, 0.0, 0.0, 0.0, 0.0, 0.0, 0.0, 0.0, 0.0, 0.0, 0.0, 0.0, 0.0, 0.0, 0.0, 0.0, 0.0, 0.0, 0.0, 0.0, 0.0, 0.0, 0.0, 0.0, 0.0, 0.0, 0.0, 0.0, 0.0, 0.0, 0.0, 0.0, 0.0, 0.0, 0.0, 0.0, 0.0, 0.0, 0.0, 0.0, 0.0, 0.0, 0.0, 0.0, 0.0, 0.0, 0.0, 0.0, 0.0, 0.0, 0.0, 0.0, 0.0, 0.0, 0.0, 0.0, 0.0, 0.0, 0.0, 0.0, 0.0, 0.0, 0.0, 0.0, 0.0, 0.0, 0.0, 0.0, 0.0, 0.0, 0.0, 0.0, 0.0, 0.0, 0.0, 0.0, 0.0, 0.0, 0.0, 0.0, 0.0, 0.0, 0.0, 0.0, 0.0, 0.0, 0.0, 0.0, 0.0, 0.0, 0.0, 0.0, 0.0, 0.0, 0.0, 0.0, 0.0, 0.0, 0.0, 0.0, 0.504, 0.4418, 0.1713, 0.4398, 0.3805, 0.333, 0.4017, 0.1738, 0.197, 0.1658, 0.5132, 0.1744, 0.0, 0.0, 0.0, 0.0, 0.0, 0.0, 0.0, 0.0, 0.0, 0.0, 0.0, 0.0, 0.0, 0.0, 0.0, 0.0, 0.0, 0.0, 0.3805, 0.333, 0.5077, 0.3336, 0.504, 0.4418, 0.0, 0.0, 0.0, 0.0, 0.0, 0.0, 0.0, 0.0, 0.0, 0.0, 0.0, 0.0, 0.0, 0.0, 0.0, 0.0, 0.3977, 0.4411, 0.5077, 0.3336, 0.3841, 0.2506, 0.5105, 0.2513, 0.3904, 0.1996, 0.2426, 0.173, 0.4017, 0.1738, 0.2216, 0.1987, 0.08293, 0.4389, 0.197, 0.1658, 0.2029, 0.2497, 0.08293, 0.4389, 0.2216, 0.1987, 0.1733, 0.3319, 0.08293, 0.4389, 0.2029, 0.2497, 0.1713, 0.4398, 0.08293, 0.4389, 0.1733, 0.3319, 0.0, 0.0, 0.0, 0.0, 0.0, 0.0, 0.0, 0.0, 0.0, 0.0, 0.0, 0.0, 0.0, 0.0, 0.0, 0.0, 0.0, 0.0, 0.0, 0.0, 0.0, 0.0, 0.0, 0.0, 0.0, 0.0, 0.0, 0.0, 0.0, 0.0, 0.0, 0.0, 0.0, 0.0, 0.0, 0.0, 0.0, 0.0, 0.0, 0.0, 0.0, 0.0, 0.0, 0.0, 0.0, 0.0, 0.0, 0.0, 0.3841, 0.2506, 0.2216, 0.1987, 0.3904, 0.1996, 0.0, 0.0, 0.0, 0.0, 0.0, 0.0, 0.0, 0.0, 0.0, 0.0, 0.0, 0.0, 0.0, 0.0, 0.0, 0.0, 0.0, 0.0, 0.0, 0.0, 0.0, 0.0, 0.0, 0.0, 0.0, 0.0, 0.0, 0.0, 0.0, 0.0, 0.0, 0.0, 0.0, 0.0, 0.0, 0.0, 0.0, 0.0, 0.0, 0.0, 0.0, 0.0, 0.0, 0.0, 0.0, 0.0, 0.0, 0.0, 0.0, 0.0, 0.0, 0.0, 0.0, 0.0, 0.2792, 0.1662, 0.5134, 0.1675, 0.5132, 0.1744, 0.5105, 0.2513, 0.3904, 0.1996, 0.5123, 0.2003, 0.0, 0.0, 0.0, 0.0, 0.0, 0.0, 0.0, 0.0, 0.0, 0.0, 0.0, 0.0, 0.0, 0.0, 0.0, 0.0, 0.0, 0.0, 0.0, 0.0, 0.0, 0.0, 0.0, 0.0, 0.0, 0.0, 0.0, 0.0, 0.0, 0.0, 0.0, 0.0, 0.0, 0.0, 0.0, 0.0, 0.0, 0.0, 0.0, 0.0, 0.0, 0.0, 0.0, 0.0, 0.0, 0.0, 0.0, 0.0, 0.0, 0.0, 0.0, 0.0, 0.0, 0.0, 0.1713, 0.4398, 0.1733, 0.3319, 0.3805, 0.333, 0.637, 0.252, 0.842, 0.3354, 0.6348, 0.3343, 0.1733, 0.3319, 0.3841, 0.2506, 0.3805, 0.333, 0.842, 0.3354, 0.8366, 0.4436, 0.6348, 0.3343, 0.0, 0.0, 0.0, 0.0, 0.6101, 0.4423, 0.8366, 0.4436, 0.1713, 0.4398, 0.3977, 0.4411, 0.0, 0.0, 0.0, 0.0, 0.0, 0.0, 0.0, 0.0, 0.0, 0.0, 0.0, 0.0, 0.6247, 0.175, 0.6342, 0.2009, 0.5123, 0.2003, 0.0, 0.0, 0.0, 0.0, 0.0, 0.0, 0.0, 0.0, 0.0, 0.0, 0.0, 0.0, 0.0, 0.0, 0.0, 0.0, 0.0, 0.0, 0.0, 0.0, 0.0, 0.0, 0.0, 0.0, 0.0, 0.0, 0.0, 0.0, 0.0, 0.0, 0.0, 0.0, 0.0, 0.0, 0.0, 0.0, 0.0, 0.0, 0.0, 0.0, 0.0, 0.0, 0.0, 0.0, 0.0, 0.0, 0.0, 0.0, 0.0, 0.0, 0.0, 0.0, 0.0, 0.0, 0.0, 0.0, 0.0, 0.0, 0.0, 0.0, 0.637, 0.252, 0.6348, 0.3343, 0.5077, 0.3336, 0.7837, 0.1758, 0.803, 0.2018, 0.6342, 0.2009, 0.0, 0.0, 0.0, 0.0, 0.0, 0.0, 0.0, 0.0, 0.0, 0.0, 0.0, 0.0, 0.0, 0.0, 0.0, 0.0, 0.0, 0.0, 0.0, 0.0, 0.0, 0.0, 0.0, 0.0, 0.637, 0.252, 0.6342, 0.2009, 0.803, 0.2018, 0.0, 0.0, 0.0, 0.0, 0.0, 0.0, 0.0, 0.0, 0.0, 0.0, 0.0, 0.0, 0.0, 0.0, 0.0, 0.0, 0.0, 0.0, 0.5105, 0.2513, 0.5123, 0.2003, 0.6342, 0.2009, 0.0, 0.0, 0.0, 0.0, 0.0, 0.0, 0.0, 0.0, 0.0, 0.0, 0.0, 0.0, 0.0, 0.0, 0.0, 0.0, 0.0, 0.0, 0.0, 0.0, 0.0, 0.0, 0.0, 0.0, 0.0, 0.0, 0.0, 0.0, 0.0, 0.0, 0.5123, 0.2003, 0.3904, 0.1996, 0.4017, 0.1738, 0.0, 0.0, 0.0, 0.0, 0.0, 0.0, 0.0, 0.0, 0.0, 0.0, 0.0, 0.0, 0.0, 0.0, 0.0, 0.0, 0.0, 0.0, 0.0, 0.0, 0.0, 0.0, 0.0, 0.0, 0.0, 0.0, 0.0, 0.0, 0.0, 0.0, 0.0, 0.0, 0.0, 0.0, 0.0, 0.0, 0.0, 0.0, 0.0, 0.0, 0.0, 0.0, 0.0, 0.0, 0.0, 0.0, 0.0, 0.0, 0.0, 0.0, 0.0, 0.0, 0.0, 0.0, 0.0, 0.0, 0.0, 0.0, 0.0, 0.0, 0.5077, 0.3336, 0.3805, 0.333, 0.3841, 0.2506, 0.3904, 0.1996, 0.2216, 0.1987, 0.2426, 0.173, 0.0, 0.0, 0.0, 0.0, 0.0, 0.0, 0.0, 0.0, 0.0, 0.0, 0.0, 0.0, 0.0, 0.0, 0.0, 0.0, 0.0, 0.0, 0.0, 0.0, 0.0, 0.0, 0.0, 0.0, 0.3841, 0.2506, 0.2029, 0.2497, 0.2216, 0.1987, 0.0, 0.0, 0.0, 0.0, 0.0, 0.0, 0.0, 0.0, 0.0, 0.0, 0.0, 0.0, 0.0, 0.0, 0.0, 0.0, 0.0, 0.0, 0.5105, 0.2513, 0.3841, 0.2506, 0.3904, 0.1996, 0.0, 0.0, 0.0, 0.0, 0.0, 0.0, 0.0, 0.0, 0.0, 0.0, 0.0, 0.0, 0.0, 0.0, 0.0, 0.0, 0.0, 0.0, 0.0, 0.0, 0.0, 0.0, 0.0, 0.0, 0.0, 0.0, 0.0, 0.0, 0.0, 0.0])
me_mesh_005.materials.append(mat_sr_100)
me_mesh_005.materials.append(mat_glas)
me_mesh_005.materials.append(mat_kieselgrau)
me_mesh_005.update()

# ---- objects
ob_camera = bpy.data.objects.new('Camera', cam_camera)
ob_beziercurve_006 = bpy.data.objects.new('BezierCurve.006', me_mesh_007)
ob_beziercurve_004 = bpy.data.objects.new('BezierCurve.004', me_mesh_005)

# ---- transforms, parenting, visibility, modifiers, constraints
ob_camera.location = (2.0, -2.0, -0.87)
ob_camera.rotation_euler = (1.92, 0.0, 0.7103)
ob_beziercurve_006.location = (-0.06911, 0.0, -0.1942)
ob_beziercurve_006.rotation_euler = (0.2618, -0.0, -1.571)
_m = ob_beziercurve_006.modifiers.new('Auto Smooth', 'NODES')
_m.node_group = ng_auto_smooth
_gi = [s.identifier for s in ng_auto_smooth.interface.items_tree if s.item_type == 'SOCKET' and s.in_out == 'INPUT']
_m[_gi[1]] = 0.5236  # Angle
ob_beziercurve_004.location = (-0.06911, 0.0, -0.1942)
ob_beziercurve_004.rotation_euler = (0.2618, 0.0, -1.571)
ob_beziercurve_004.hide_render = True
_m = ob_beziercurve_004.modifiers.new('Auto Smooth', 'NODES')
_m.node_group = ng_auto_smooth
_gi = [s.identifier for s in ng_auto_smooth.interface.items_tree if s.item_type == 'SOCKET' and s.in_out == 'INPUT']
_m[_gi[1]] = 0.5236  # Angle

# ---- collection membership
scene.collection.objects.link(ob_camera)
scene.collection.objects.link(ob_beziercurve_006)
scene.collection.objects.link(ob_beziercurve_004)

# ---- scene / render settings (as saved in the file)
scene.camera = ob_camera
scene.frame_start = 1; scene.frame_end = 250; scene.frame_set(1)
scene.render.engine = 'CYCLES'
scene.render.resolution_x = 500
scene.render.resolution_y = 500
scene.cycles.sampling_pattern = 'TABULATED_SOBOL'
scene.cycles.use_light_tree = False
scene.view_settings.view_transform = 'Filmic'
bpy.context.view_layer.update()

# ---- added for rendering (the .blend has no usable light): sun
light_auto_sun = bpy.data.lights.new('AutoSun', 'SUN')
light_auto_sun.energy = 3.0
light_auto_sun.angle = 0.0523599
ob_auto_sun = bpy.data.objects.new('AutoSun', light_auto_sun)
scene.collection.objects.link(ob_auto_sun)
ob_auto_sun.rotation_euler = (0.872665, 0.174533, 0.523599)
bpy.context.view_layer.update()
